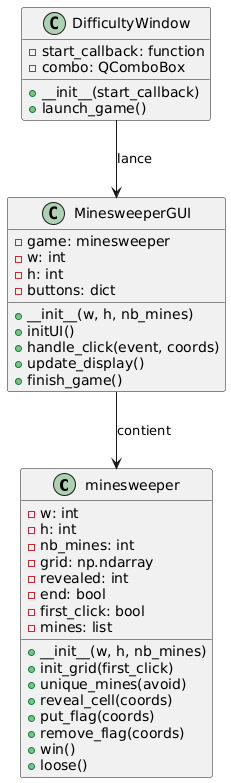

The diagram above was rendered by PlantUML. Its source (embedded in the PNG):
@startuml
' Définition du diagramme de classes pour Minesweeper

class minesweeper {
    - w: int
    - h: int
    - nb_mines: int
    - grid: np.ndarray
    - revealed: int
    - end: bool
    - first_click: bool
    - mines: list
    + __init__(w, h, nb_mines)
    + init_grid(first_click)
    + unique_mines(avoid)
    + reveal_cell(coords)
    + put_flag(coords)
    + remove_flag(coords)
    + win()
    + loose()
}

class MinesweeperGUI {
    - game: minesweeper
    - w: int
    - h: int
    - buttons: dict
    + __init__(w, h, nb_mines)
    + initUI()
    + handle_click(event, coords)
    + update_display()
    + finish_game()
}

class DifficultyWindow {
    - start_callback: function
    - combo: QComboBox
    + __init__(start_callback)
    + launch_game()
}

' Relations
MinesweeperGUI --> minesweeper : "contient"
DifficultyWindow --> MinesweeperGUI : "lance"
@enduml